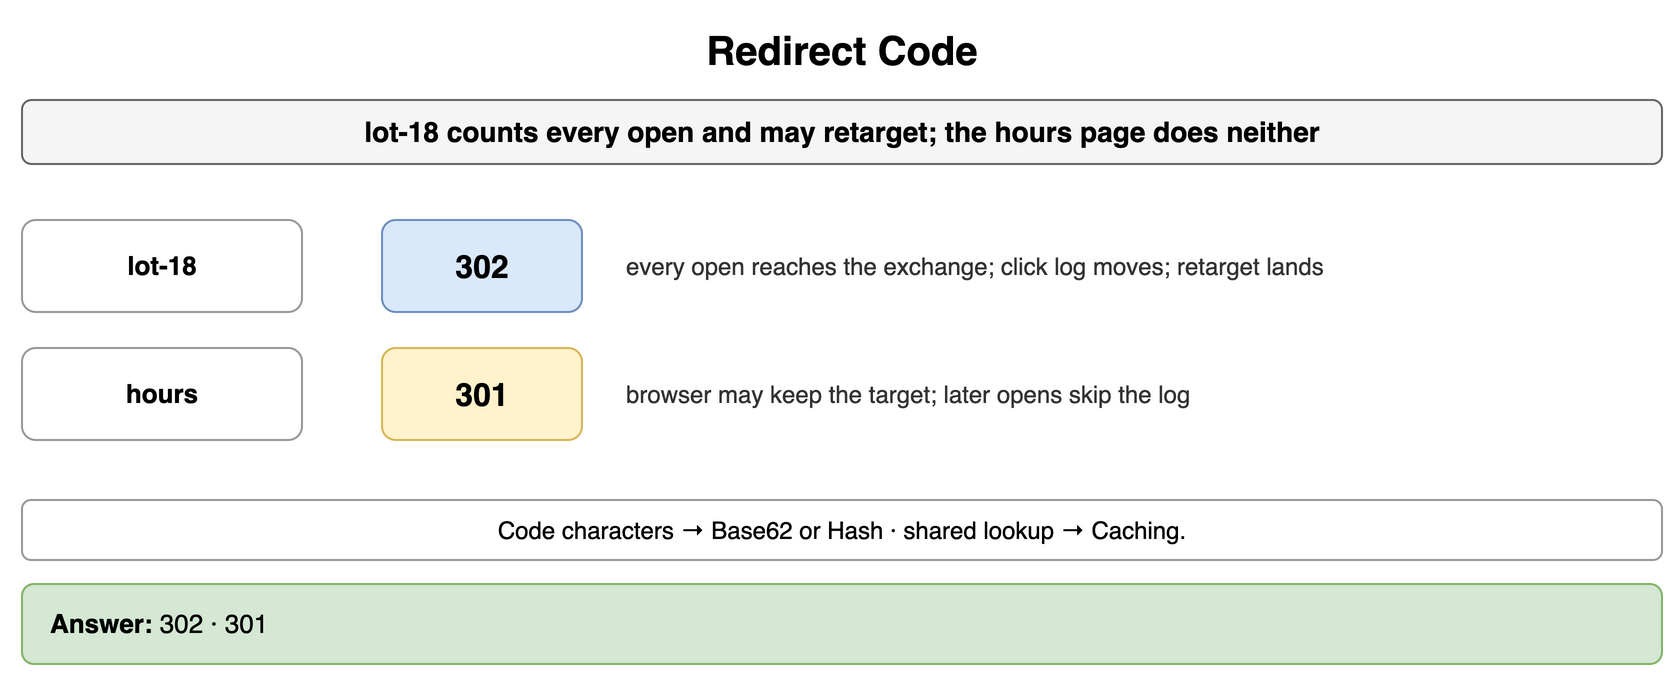

The diagram above was exported from draw.io. Its source (the exported page's mxGraphModel, read from the mxfile embedded in the PNG):
<mxGraphModel dx="900" dy="346" grid="1" gridSize="10" guides="1" tooltips="1" connect="1" arrows="1" fold="1" page="1" pageScale="1" pageWidth="900" pageHeight="346" math="0" shadow="0">
  <root>
    <mxCell id="0" />
    <mxCell id="1" parent="0" />
    <mxCell id="a1" value="Redirect Code" style="text;html=1;align=center;verticalAlign=middle;whiteSpace=wrap;fontSize=20;fontStyle=1;" vertex="1" parent="1">
      <mxGeometry x="40" y="10" width="820" height="30" as="geometry" />
    </mxCell>
    <mxCell id="a2" value="lot-18 counts every open and may retarget; the hours page does neither" style="rounded=1;whiteSpace=wrap;html=1;fillColor=#f5f5f5;strokeColor=#666666;fontStyle=1;fontSize=14;" vertex="1" parent="1">
      <mxGeometry x="40" y="50" width="820" height="32" as="geometry" />
    </mxCell>
    <mxCell id="a3" value="lot-18" style="rounded=1;whiteSpace=wrap;html=1;fillColor=#ffffff;strokeColor=#999999;fontSize=13;align=center;fontStyle=1;" vertex="1" parent="1">
      <mxGeometry x="40" y="110" width="140" height="46" as="geometry" />
    </mxCell>
    <mxCell id="a4" value="302" style="rounded=1;whiteSpace=wrap;html=1;fillColor=#dae8fc;strokeColor=#6c8ebf;fontSize=16;align=center;fontStyle=1;" vertex="1" parent="1">
      <mxGeometry x="220" y="110" width="100" height="46" as="geometry" />
    </mxCell>
    <mxCell id="a5" value="every open reaches the exchange; click log moves; retarget lands" style="text;html=1;whiteSpace=wrap;fontSize=11;align=left;verticalAlign=middle;fontSize=12;fontColor=#333333;" vertex="1" parent="1">
      <mxGeometry x="340" y="110" width="520" height="46" as="geometry" />
    </mxCell>
    <mxCell id="a6" value="hours" style="rounded=1;whiteSpace=wrap;html=1;fillColor=#ffffff;strokeColor=#999999;fontSize=13;align=center;fontStyle=1;" vertex="1" parent="1">
      <mxGeometry x="40" y="174" width="140" height="46" as="geometry" />
    </mxCell>
    <mxCell id="a7" value="301" style="rounded=1;whiteSpace=wrap;html=1;fillColor=#fff2cc;strokeColor=#d6b656;fontSize=16;align=center;fontStyle=1;" vertex="1" parent="1">
      <mxGeometry x="220" y="174" width="100" height="46" as="geometry" />
    </mxCell>
    <mxCell id="a8" value="browser may keep the target; later opens skip the log" style="text;html=1;whiteSpace=wrap;fontSize=11;align=left;verticalAlign=middle;fontSize=12;fontColor=#333333;" vertex="1" parent="1">
      <mxGeometry x="340" y="174" width="520" height="46" as="geometry" />
    </mxCell>
    <mxCell id="a9" value="Code characters → Base62 or Hash · shared lookup → Caching." style="rounded=1;whiteSpace=wrap;html=1;fillColor=#ffffff;strokeColor=#999999;fontSize=12;align=center;" vertex="1" parent="1">
      <mxGeometry x="40" y="250" width="820" height="30" as="geometry" />
    </mxCell>
    <mxCell id="a10" value="&lt;b&gt;Answer:&lt;/b&gt; 302 · 301" style="rounded=1;whiteSpace=wrap;html=1;fillColor=#d5e8d4;strokeColor=#82b366;fontSize=13;align=left;spacingLeft=12;" vertex="1" parent="1">
      <mxGeometry x="40" y="292" width="820" height="40" as="geometry" />
    </mxCell>
  </root>
</mxGraphModel>